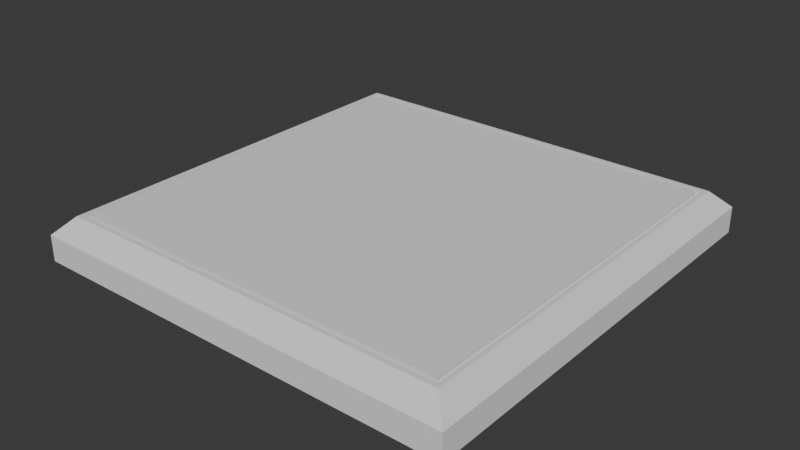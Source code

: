# Source: BaseCubeTile_000.blend  (saved by Blender 5.0.117; exported with 4.5.12 LTS)
import bpy
from mathutils import Matrix  # noqa: F401  (used for matrix-valued properties, if any)

bpy.ops.wm.read_factory_settings(use_empty=True)
scene = bpy.context.scene
scene.name = 'Scene'

# ---- collections
col_collection = bpy.data.collections.new('Collection'); scene.collection.children.link(col_collection)

# ---- world
world_world = bpy.data.worlds.new('World'); scene.world = world_world
world_world.use_nodes = True; world_world.node_tree.nodes.clear()
_N = world_world.node_tree.nodes; _L = world_world.node_tree.links
n0 = _N.new('ShaderNodeOutputWorld'); n0.name = 'World Output'; n0.location = (200, 100)
n1 = _N.new('ShaderNodeBackground'); n1.name = 'Background'; n1.location = (-200, 100)
n1.inputs[0].default_value = (0.05088, 0.05088, 0.05088, 1.0)
_L.new(n1.outputs[0], n0.inputs[0])
n0.is_active_output = True
world_world.color = (0.05088, 0.05088, 0.05088)
world_world.sun_shadow_jitter_overblur = 0.0

# ---- meshes
me_cube_001 = bpy.data.meshes.new('Cube.001')
me_cube_001.from_pydata([(-0.5, -0.5, -0.05), (-0.5, 0.5, -0.05), (0.5, -0.5, -0.05), (0.5, 0.5, -0.05), (-0.4498, -0.4498, 0.05), (-0.5, -0.5, 0.009835), (-0.4498, 0.4498, 0.05), (-0.5, 0.5, 0.009835), (0.4498, -0.4498, 0.05), (0.5, -0.5, 0.009835), (0.4498, 0.4498, 0.05), (0.5, 0.5, 0.009835), (-0.4598, -0.4598, 0.05), (-0.4598, 0.4598, 0.05), (0.4598, 0.4598, 0.05), (0.4598, -0.4598, 0.05), (-0.4398, -0.4398, 0.04), (-0.4398, 0.4398, 0.04), (0.4398, 0.4398, 0.04), (0.4398, -0.4398, 0.04), (-0.4498, -0.4498, 0.04), (-0.4498, 0.4498, 0.04), (0.4498, 0.4498, 0.04), (0.4498, -0.4498, 0.04), (-0.4398, -0.4398, 0.05), (-0.4398, 0.4398, 0.05), (0.4398, 0.4398, 0.05), (0.4398, -0.4398, 0.05)], [], [(1, 3, 2, 0), (12, 13, 7, 5), (13, 14, 11, 7), (14, 15, 9, 11), (15, 12, 5, 9), (2, 9, 5, 0), (0, 5, 7, 1), (8, 10, 22, 23), (1, 7, 11, 3), (3, 11, 9, 2), (4, 6, 13, 12), (6, 10, 14, 13), (10, 8, 15, 14), (8, 4, 12, 15), (16, 19, 27, 24), (6, 4, 20, 21), (4, 8, 23, 20), (10, 6, 21, 22), (16, 17, 21, 20), (17, 18, 22, 21), (18, 19, 23, 22), (19, 16, 20, 23), (26, 25, 24, 27), (18, 17, 25, 26), (19, 18, 26, 27), (17, 16, 24, 25)])
_uv = me_cube_001.uv_layers.new(name='UVMap')
_uv.uv.foreach_set('vector', [0.125, 0.5, 0.375, 0.5, 0.375, 0.75, 0.125, 0.75, 0.865, 0.74, 0.865, 0.51, 0.875, 0.5, 0.875, 0.75, 0.865, 0.51, 0.635, 0.51, 0.5497, 0.5, 0.875, 0.5, 0.635, 0.51, 0.635, 0.74, 0.5497, 0.75, 0.5497, 0.5, 0.635, 0.74, 0.865, 0.74, 0.875, 0.75, 0.5497, 0.75, 0.375, 0.75, 0.5497, 0.75, 0.5246, 1.0, 0.375, 1.0, 0.375, 0.0, 0.5246, 0.0, 0.5246, 0.25, 0.375, 0.25, 0.6375, 0.7375, 0.6375, 0.5125, 0.6375, 0.5125, 0.6375, 0.7375, 0.375, 0.25, 0.5246, 0.25, 0.5497, 0.5, 0.375, 0.5, 0.375, 0.5, 0.5497, 0.5, 0.5497, 0.75, 0.375, 0.75, 0.8625, 0.7375, 0.8625, 0.5125, 0.865, 0.51, 0.865, 0.74, 0.8625, 0.5125, 0.6375, 0.5125, 0.635, 0.51, 0.865, 0.51, 0.6375, 0.5125, 0.6375, 0.7375, 0.635, 0.74, 0.635, 0.51, 0.6375, 0.7375, 0.8625, 0.7375, 0.865, 0.74, 0.635, 0.74, 0.86, 0.735, 0.64, 0.735, 0.64, 0.735, 0.86, 0.735, 0.8625, 0.5125, 0.8625, 0.7375, 0.8625, 0.7375, 0.8625, 0.5125, 0.8625, 0.7375, 0.6375, 0.7375, 0.6375, 0.7375, 0.8625, 0.7375, 0.6375, 0.5125, 0.8625, 0.5125, 0.8625, 0.5125, 0.6375, 0.5125, 0.86, 0.735, 0.86, 0.515, 0.8625, 0.5125, 0.8625, 0.7375, 0.86, 0.515, 0.64, 0.515, 0.6375, 0.5125, 0.8625, 0.5125, 0.64, 0.515, 0.64, 0.735, 0.6375, 0.7375, 0.6375, 0.5125, 0.64, 0.735, 0.86, 0.735, 0.8625, 0.7375, 0.6375, 0.7375, 0.64, 0.515, 0.86, 0.515, 0.86, 0.735, 0.64, 0.735, 0.64, 0.515, 0.86, 0.515, 0.86, 0.515, 0.64, 0.515, 0.64, 0.735, 0.64, 0.515, 0.64, 0.515, 0.64, 0.735, 0.86, 0.515, 0.86, 0.735, 0.86, 0.735, 0.86, 0.515])
me_cube_001.update()

# ---- objects
ob_cube = bpy.data.objects.new('Cube', me_cube_001)

# ---- transforms, parenting, visibility, modifiers, constraints
ob_cube.location = (0.0, 0.0, 0.0)

# ---- collection membership
col_collection.objects.link(ob_cube)

# ---- scene / render settings (as saved in the file)
scene.frame_start = 1; scene.frame_end = 250; scene.frame_set(-23)
scene.render.engine = 'CYCLES'
scene.render.film_transparent = True
scene.render.bake_bias = 0.0
scene.render.bake_samples = 0
scene.cycles.sampling_pattern = 'TABULATED_SOBOL'
scene.cycles.adaptive_min_samples = 512
scene.cycles.film_transparent_glass = True
scene.eevee.use_volume_custom_range = False
bpy.context.view_layer.update()

# ---- added for rendering (the .blend has no active camera and no usable light): camera, sun
cam_auto = bpy.data.cameras.new('AutoCamera')
cam_auto.lens = 50.0
cam_auto.sensor_width = 36.0
cam_auto.clip_end = 1000.0
ob_auto_camera = bpy.data.objects.new('AutoCamera', cam_auto)
scene.collection.objects.link(ob_auto_camera)
ob_auto_camera.location = (1.31173, -1.57408, 1.04939)
ob_auto_camera.rotation_euler = (1.09748, -7.21219e-08, 0.694738)
scene.camera = ob_auto_camera
light_auto_sun = bpy.data.lights.new('AutoSun', 'SUN')
light_auto_sun.energy = 3.0
light_auto_sun.angle = 0.0523599
ob_auto_sun = bpy.data.objects.new('AutoSun', light_auto_sun)
scene.collection.objects.link(ob_auto_sun)
ob_auto_sun.rotation_euler = (0.872665, 0.174533, 0.523599)
bpy.context.view_layer.update()
